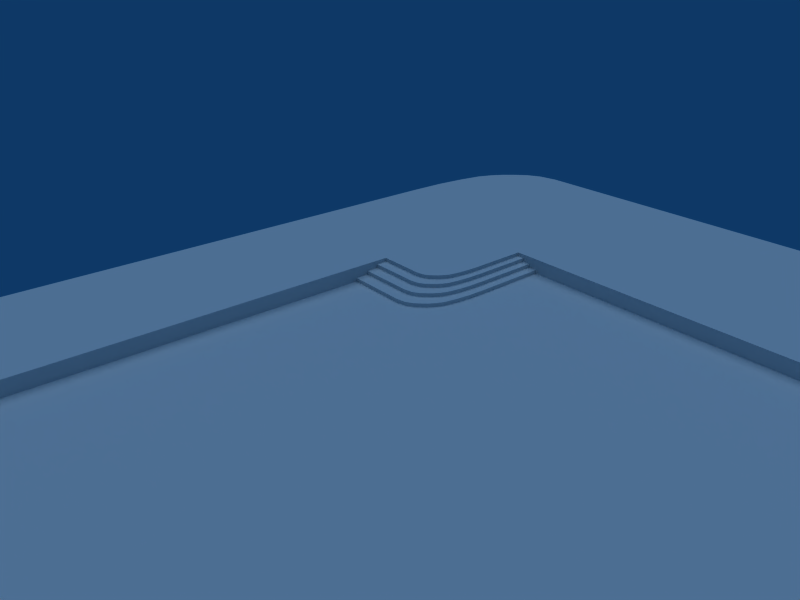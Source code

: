# Source: theater_modeling.blend  (saved by Blender 2.56.0; exported with 4.5.12 LTS)
import bpy
from mathutils import Matrix  # noqa: F401  (used for matrix-valued properties, if any)

bpy.ops.wm.read_factory_settings(use_empty=True)
scene = bpy.context.scene
scene.name = 'Scene'

# ---- collections
col_collection_1 = bpy.data.collections.new('Collection 1'); scene.collection.children.link(col_collection_1)

# ---- world
world_world = bpy.data.worlds.new('World'); scene.world = world_world
world_world.color = (0.05656, 0.2208, 0.4)
world_world.use_sun_shadow = False
world_world.sun_shadow_jitter_overblur = 0.0
world_world.cycles.sampling_method = 'MANUAL'
world_world.cycles.sample_map_resolution = 256

# ---- cameras
cam_camera = bpy.data.cameras.new('Camera')
cam_camera.clip_end = 100.0
cam_camera.lens = 35.0
cam_camera.dof.focus_distance = 0.0
cam_camera.dof.aperture_fstop = 128.0

# ---- lights
light_sun = bpy.data.lights.new('Sun', 'SUN')
light_sun.transmission_factor = 0.0
light_sun.angle = 1.571
light_sun.energy = 1.0
light_sun.shadow_buffer_clip_start = 0.5
light_sun.shadow_soft_size = 1.0
light_sun.shadow_cascade_max_distance = 1000.0
light_sun.cycles.use_multiple_importance_sampling = False

# ---- meshes
me_cylinder = bpy.data.meshes.new('Cylinder')
me_cylinder.from_pydata([(-3.0, 0.0, 0.0), (-3.0, -4.0, 0.0), (-2.298, -0.01921, 0.0), (-3.702, -3.981, 0.0), (-1.688, -0.08508, 0.0), (-4.312, -3.915, 0.0), (-1.186, -0.1775, 0.0), (-4.814, -3.823, 0.0), (-0.8909, -0.3019, 0.0), (-5.109, -3.698, 0.0), (-0.6484, -0.4526, 0.0), (-5.352, -3.547, 0.0), (-0.4465, -0.6236, 0.0), (-5.553, -3.376, 0.0), (-0.2293, -0.8448, 0.0), (-5.771, -3.155, 0.0), (-0.07746, -1.109, 0.0), (-5.923, -2.891, 0.0), (-3.0, -1.108, 0.0), (-3.0, -2.892, 0.0), (-6.0, -1.108, 0.0), (0.0, -2.892, 0.0), (-6.0, 0.0, 0.0), (0.0, -4.0, 0.0), (-6.0, -1.5, 0.0), (0.0, -2.5, 0.0), (-3.0, -1.5, 0.0), (-3.0, -2.5, 0.0), (0.0, -1.5, 0.0), (-6.0, -2.5, 0.0), (0.0, -2.0, 0.0), (-3.0, -2.0, 0.0), (-6.0, -2.0, 0.0), (-6.0, -2.0, -0.2), (-6.0, -2.5, -0.2), (-6.0, -1.5, -0.2), (-6.0, 0.0, -0.2), (0.0, -4.0, -0.2), (-6.0, -1.108, -0.2), (-5.923, -2.891, -0.2), (-5.771, -3.155, -0.2), (-5.553, -3.376, -0.2), (-5.352, -3.547, -0.2), (-5.109, -3.698, -0.2), (-4.814, -3.823, -0.2), (-4.312, -3.915, -0.2), (-3.702, -3.981, -0.2), (-3.0, -4.0, -0.2), (-3.3, -4.4, -0.2), (-4.072, -4.379, -0.2), (-4.743, -4.306, -0.2), (-5.295, -4.205, -0.2), (-5.62, -4.068, -0.2), (-5.887, -3.902, -0.2), (-6.109, -3.714, -0.2), (-6.348, -3.471, -0.2), (-6.515, -3.18, -0.2), (-6.6, -1.218, -0.2), (0.0, -4.4, -0.2), (-6.6, 0.0, -0.2), (-6.6, -1.65, -0.2), (-6.6, -2.75, -0.2), (-6.6, -2.2, -0.2), (-6.6, -2.2, -0.4), (-6.6, -2.75, -0.4), (-6.6, -1.65, -0.4), (-6.6, 0.0, -0.4), (0.0, -4.4, -0.4), (-6.6, -1.218, -0.4), (-6.515, -3.18, -0.4), (-6.348, -3.471, -0.4), (-6.109, -3.714, -0.4), (-5.887, -3.902, -0.4), (-5.62, -4.068, -0.4), (-5.295, -4.205, -0.4), (-4.743, -4.306, -0.4), (-4.072, -4.379, -0.4), (-3.3, -4.4, -0.4), (-3.63, -4.84, -0.4), (-4.479, -4.817, -0.4), (-5.218, -4.737, -0.4), (-5.825, -4.625, -0.4), (-6.182, -4.475, -0.4), (-6.475, -4.292, -0.4), (-6.72, -4.085, -0.4), (-6.983, -3.818, -0.4), (-7.166, -3.498, -0.4), (-7.26, -1.34, -0.4), (0.0, -4.84, -0.4), (-7.26, 0.0, -0.4), (-7.26, -1.815, -0.4), (-7.26, -3.025, -0.4), (-7.26, -2.42, -0.4), (-7.26, -2.42, -0.6), (-7.26, -3.025, -0.6), (-7.26, -1.815, -0.6), (-7.26, 0.0, -0.6), (0.0, -4.84, -0.6), (-7.26, -1.34, -0.6), (-7.166, -3.498, -0.6), (-6.983, -3.818, -0.6), (-6.72, -4.085, -0.6), (-6.475, -4.292, -0.6), (-6.182, -4.475, -0.6), (-5.825, -4.625, -0.6), (-5.218, -4.737, -0.6), (-4.479, -4.817, -0.6), (-3.63, -4.84, -0.6), (-3.993, -5.324, -0.6), (-4.927, -5.298, -0.6), (-5.74, -5.211, -0.6), (-6.407, -5.088, -0.6), (-6.8, -4.922, -0.6), (-7.123, -4.722, -0.6), (-7.392, -4.494, -0.6), (-7.681, -4.2, -0.6), (-7.883, -3.847, -0.6), (-7.986, -1.474, -0.6), (0.0, -5.324, -0.6), (-7.986, 0.0, -0.6), (-7.986, -1.997, -0.6), (-7.986, -3.328, -0.6), (-7.986, -2.662, -0.6), (-7.986, -2.662, -0.8), (-7.986, -3.328, -0.8), (-7.986, -1.997, -0.8), (-7.986, 0.0, -0.8), (0.0, -5.324, -0.8), (-7.986, -1.474, -0.8), (-7.883, -3.847, -0.8), (-7.681, -4.2, -0.8), (-7.392, -4.494, -0.8), (-7.123, -4.722, -0.8), (-6.8, -4.922, -0.8), (-6.407, -5.088, -0.8), (-5.74, -5.211, -0.8), (-4.927, -5.298, -0.8), (-3.993, -5.324, -0.8), (3.0, 8.0, 0.0), (5.105, 7.942, 0.0), (6.937, 7.745, 0.0), (8.442, 7.468, 0.0), (9.327, 7.094, 0.0), (10.05, 6.642, 0.0), (10.66, 6.129, 0.0), (11.31, 5.466, 0.0), (11.77, 4.672, 0.0), (12.0, -0.6774, 0.0), (-6.0, 8.0, 0.0), (12.0, -4.0, 0.0), (12.0, 0.5, 0.0), (12.0, 3.5, 0.0), (12.0, 2.0, 0.0), (-6.6, 0.0, 0.0), (-7.26, 0.0, 0.0), (-7.986, 0.0, -2.98e-08), (-23.96, -31.94, -0.8), (-29.56, -31.79, -0.8), (-34.44, -31.26, -0.8), (-38.44, -30.53, -0.8), (-40.8, -29.53, -0.8), (-42.74, -28.33, -0.8), (-44.35, -26.96, -0.8), (-46.09, -25.2, -0.8), (-47.3, -23.08, -0.8), (-47.92, -8.845, -0.8), (0.0, -31.94, -0.8), (-47.92, 0.0, -0.8), (-47.92, -11.98, -0.8), (-47.92, -19.97, -0.8), (-47.92, -15.97, -0.8), (-47.92, 0.0, -2.98e-08), (-47.92, 8.0, -2.98e-08), (0.0, -4.4, 0.0), (0.0, -4.84, 0.0), (0.0, -5.324, -2.98e-08), (0.0, -31.94, -2.98e-08), (12.0, -31.94, -2.98e-08)], [], [(18, 0, 2), (19, 1, 3), (18, 2, 4), (19, 3, 5), (18, 4, 6), (19, 5, 7), (18, 6, 8), (19, 7, 9), (18, 8, 10), (19, 9, 11), (18, 10, 12), (19, 11, 13), (18, 12, 14), (19, 13, 15), (18, 14, 16), (19, 15, 17), (0, 18, 20, 22), (1, 19, 21, 23), (20, 18, 26, 24), (21, 19, 27, 25), (18, 16, 28, 26), (19, 17, 29, 27), (26, 28, 30, 31), (27, 29, 32, 31), (24, 26, 31, 32), (25, 27, 31, 30), (24, 32, 33, 35), (32, 29, 34, 33), (29, 17, 39, 34), (20, 24, 35, 38), (1, 23, 37, 47), (22, 20, 38, 36), (17, 15, 40, 39), (15, 13, 41, 40), (13, 11, 42, 41), (11, 9, 43, 42), (9, 7, 44, 43), (7, 5, 45, 44), (5, 3, 46, 45), (3, 1, 47, 46), (33, 34, 61, 62), (46, 47, 48, 49), (45, 46, 49, 50), (44, 45, 50, 51), (43, 44, 51, 52), (42, 43, 52, 53), (41, 42, 53, 54), (40, 41, 54, 55), (39, 40, 55, 56), (36, 38, 57, 59), (47, 37, 58, 48), (38, 35, 60, 57), (34, 39, 56, 61), (35, 33, 62, 60), (60, 62, 63, 65), (61, 56, 69, 64), (57, 60, 65, 68), (48, 58, 67, 77), (59, 57, 68, 66), (56, 55, 70, 69), (55, 54, 71, 70), (54, 53, 72, 71), (53, 52, 73, 72), (52, 51, 74, 73), (51, 50, 75, 74), (50, 49, 76, 75), (49, 48, 77, 76), (62, 61, 64, 63), (63, 64, 91, 92), (76, 77, 78, 79), (75, 76, 79, 80), (74, 75, 80, 81), (73, 74, 81, 82), (72, 73, 82, 83), (71, 72, 83, 84), (70, 71, 84, 85), (69, 70, 85, 86), (66, 68, 87, 89), (77, 67, 88, 78), (68, 65, 90, 87), (64, 69, 86, 91), (65, 63, 92, 90), (90, 92, 93, 95), (91, 86, 99, 94), (87, 90, 95, 98), (78, 88, 97, 107), (89, 87, 98, 96), (86, 85, 100, 99), (85, 84, 101, 100), (84, 83, 102, 101), (83, 82, 103, 102), (82, 81, 104, 103), (81, 80, 105, 104), (80, 79, 106, 105), (79, 78, 107, 106), (92, 91, 94, 93), (93, 94, 121, 122), (106, 107, 108, 109), (105, 106, 109, 110), (104, 105, 110, 111), (103, 104, 111, 112), (102, 103, 112, 113), (101, 102, 113, 114), (100, 101, 114, 115), (99, 100, 115, 116), (96, 98, 117, 119), (107, 97, 118, 108), (98, 95, 120, 117), (94, 99, 116, 121), (95, 93, 122, 120), (120, 122, 123, 125), (121, 116, 129, 124), (117, 120, 125, 128), (108, 118, 127, 137), (119, 117, 128, 126), (116, 115, 130, 129), (115, 114, 131, 130), (114, 113, 132, 131), (113, 112, 133, 132), (112, 111, 134, 133), (111, 110, 135, 134), (110, 109, 136, 135), (109, 108, 137, 136), (122, 121, 124, 123), (0, 2, 139, 138), (2, 4, 140, 139), (4, 6, 141, 140), (6, 8, 142, 141), (8, 10, 143, 142), (10, 12, 144, 143), (12, 14, 145, 144), (14, 16, 146, 145), (21, 23, 149, 147), (22, 0, 138, 148), (25, 21, 147, 150), (16, 28, 151, 146), (28, 30, 152, 151), (30, 25, 150, 152), (22, 36, 59, 153), (123, 124, 169, 170), (136, 137, 156, 157), (135, 136, 157, 158), (134, 135, 158, 159), (133, 134, 159, 160), (132, 133, 160, 161), (131, 132, 161, 162), (130, 131, 162, 163), (129, 130, 163, 164), (126, 128, 165, 167), (137, 127, 166, 156), (128, 125, 168, 165), (124, 129, 164, 169), (125, 123, 170, 168), (97, 174, 175, 118), (67, 173, 174, 88), (127, 175, 176, 166), (126, 167, 171, 155), (96, 119, 155, 154), (66, 89, 154, 153), (23, 173, 58, 37), (23, 176, 177, 149), (22, 148, 172, 171)])
me_cylinder.use_remesh_preserve_volume = False
me_cylinder.use_remesh_preserve_attributes = False
me_cylinder.use_mirror_vertex_groups = False
me_cylinder.update()

# ---- objects
ob_sun = bpy.data.objects.new('Sun', light_sun)
ob_camera = bpy.data.objects.new('Camera', cam_camera)
ob_empty = bpy.data.objects.new('Empty', None)
ob_cylinder = bpy.data.objects.new('Cylinder', me_cylinder)

# ---- transforms, parenting, visibility, modifiers, constraints
ob_sun.location = (4.415, -16.81, 12.0)
ob_sun.empty_display_type = 'ARROWS'
ob_sun.color = (1.0, 0.9811, 0.9953, 1.0)
ob_sun.lineart.crease_threshold = 0.0
ob_camera.location = (-30.0, -30.0, 16.0)
ob_camera.rotation_euler = (1.122, 4.396e-07, 5.589)
ob_camera.empty_display_type = 'ARROWS'
ob_camera.lineart.crease_threshold = 0.0
ob_empty.location = (0.0, 0.0, 0.0)
ob_empty.scale = (-1.0, -1.0, 1.0)
ob_empty.empty_display_type = 'ARROWS'
ob_empty.empty_image_offset = (0.0, 0.0)
ob_empty.lineart.crease_threshold = 0.0
ob_cylinder.location = (0.0, 0.0, 0.0)
ob_cylinder.empty_display_type = 'ARROWS'
ob_cylinder.lineart.crease_threshold = 0.0

# ---- collection membership
col_collection_1.objects.link(ob_sun)
col_collection_1.objects.link(ob_camera)
col_collection_1.objects.link(ob_empty)
col_collection_1.objects.link(ob_cylinder)

# ---- scene / render settings (as saved in the file)
scene.camera = ob_camera
scene.frame_start = 1; scene.frame_end = 250; scene.frame_set(140)
scene.render.engine = 'BLENDER_EEVEE_NEXT'
scene.render.image_settings.file_format = 'JPEG'
scene.render.image_settings.color_mode = 'RGB'
scene.render.image_settings.compression = 90
scene.render.resolution_x = 800
scene.render.resolution_y = 600
scene.render.pixel_aspect_x = 100.0
scene.render.pixel_aspect_y = 100.0
scene.render.fps = 25
scene.render.dither_intensity = 0.0
scene.render.use_compositing = False
scene.render.use_sequencer = False
scene.render.bake_margin = 2
scene.render.bake_bias = 0.0
scene.render.use_stamp_time = False
scene.render.use_stamp_date = False
scene.render.use_stamp_frame = False
scene.render.use_stamp_camera = False
scene.render.use_stamp_scene = False
scene.render.use_stamp_filename = False
scene.render.use_stamp_render_time = False
scene.render.stamp_font_size = 0
scene.cycles.use_denoising = False
scene.cycles.samples = 10
scene.cycles.sampling_pattern = 'TABULATED_SOBOL'
scene.cycles.light_sampling_threshold = 0.0
scene.cycles.use_adaptive_sampling = False
scene.cycles.use_light_tree = False
scene.cycles.blur_glossy = 0.0
scene.cycles.volume_bounces = 1
scene.cycles.pixel_filter_type = 'GAUSSIAN'
scene.cycles.sample_clamp_indirect = 0.0
scene.view_settings.view_transform = 'Raw'
bpy.context.view_layer.update()
